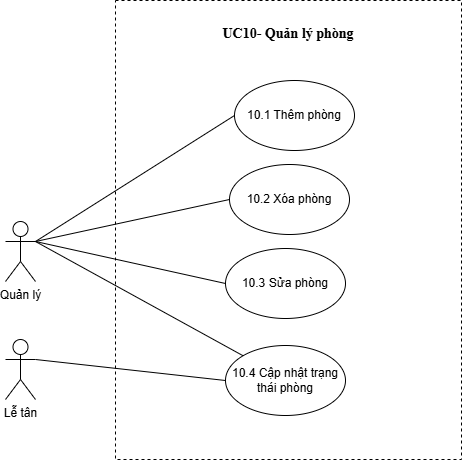

The diagram above was exported from draw.io. Its source (the exported page's mxGraphModel, read from the mxfile embedded in the PNG):
<mxGraphModel dx="-118" dy="596" grid="0" gridSize="10" guides="1" tooltips="1" connect="1" arrows="1" fold="1" page="1" pageScale="1" pageWidth="850" pageHeight="1100" math="0" shadow="0">
  <root>
    <mxCell id="0" />
    <mxCell id="1" parent="0" />
    <mxCell id="pFJ4KyfAKK1hid7gC2Ma-1" parent="1" style="fontStyle=0;dashed=1;html=1;whiteSpace=wrap;" value="" vertex="1">
      <mxGeometry height="459" width="346" x="1028" y="341" as="geometry" />
    </mxCell>
    <mxCell id="pFJ4KyfAKK1hid7gC2Ma-2" parent="1" style="shape=umlActor;verticalLabelPosition=bottom;verticalAlign=top;html=1;" value="Quản lý" vertex="1">
      <mxGeometry height="60" width="30" x="918" y="562" as="geometry" />
    </mxCell>
    <mxCell id="pFJ4KyfAKK1hid7gC2Ma-3" parent="1" style="ellipse;whiteSpace=wrap;html=1;" value="10.2 Xóa phòng" vertex="1">
      <mxGeometry height="70" width="120" x="1142" y="505" as="geometry" />
    </mxCell>
    <mxCell id="pFJ4KyfAKK1hid7gC2Ma-4" parent="1" style="ellipse;whiteSpace=wrap;html=1;" value="10.3 Sửa phòng" vertex="1">
      <mxGeometry height="70" width="120" x="1138" y="589" as="geometry" />
    </mxCell>
    <mxCell id="pFJ4KyfAKK1hid7gC2Ma-5" parent="1" style="ellipse;whiteSpace=wrap;html=1;" value="10.1 Thêm phòng" vertex="1">
      <mxGeometry height="70" width="120" x="1147" y="421" as="geometry" />
    </mxCell>
    <mxCell id="pFJ4KyfAKK1hid7gC2Ma-6" edge="1" parent="1" source="pFJ4KyfAKK1hid7gC2Ma-2" style="endArrow=none;html=1;rounded=0;exitX=1;exitY=0.3333333333333333;exitDx=0;exitDy=0;exitPerimeter=0;entryX=0;entryY=0.5;entryDx=0;entryDy=0;" target="pFJ4KyfAKK1hid7gC2Ma-3" value="">
      <mxGeometry height="50" relative="1" width="50" as="geometry">
        <mxPoint x="1027" y="421" as="sourcePoint" />
        <mxPoint x="1077" y="371" as="targetPoint" />
      </mxGeometry>
    </mxCell>
    <mxCell id="pFJ4KyfAKK1hid7gC2Ma-7" edge="1" parent="1" source="pFJ4KyfAKK1hid7gC2Ma-2" style="endArrow=none;html=1;rounded=0;entryX=0;entryY=0.5;entryDx=0;entryDy=0;exitX=1;exitY=0.3333333333333333;exitDx=0;exitDy=0;exitPerimeter=0;" target="pFJ4KyfAKK1hid7gC2Ma-5" value="">
      <mxGeometry height="50" relative="1" width="50" as="geometry">
        <mxPoint x="997" y="441" as="sourcePoint" />
        <mxPoint x="1167" y="451" as="targetPoint" />
      </mxGeometry>
    </mxCell>
    <mxCell id="pFJ4KyfAKK1hid7gC2Ma-8" edge="1" parent="1" source="pFJ4KyfAKK1hid7gC2Ma-4" style="endArrow=none;html=1;rounded=0;exitX=0;exitY=0.5;exitDx=0;exitDy=0;entryX=1;entryY=0.3333333333333333;entryDx=0;entryDy=0;entryPerimeter=0;" target="pFJ4KyfAKK1hid7gC2Ma-2" value="">
      <mxGeometry height="50" relative="1" width="50" as="geometry">
        <mxPoint x="1307" y="521" as="sourcePoint" />
        <mxPoint x="966" y="479" as="targetPoint" />
      </mxGeometry>
    </mxCell>
    <mxCell id="pFJ4KyfAKK1hid7gC2Ma-9" parent="1" style="text;html=1;align=center;verticalAlign=middle;whiteSpace=wrap;rounded=0;" value="&lt;font style=&quot;font-size: 14px;&quot; face=&quot;Times New Roman&quot;&gt;&lt;b&gt;UC10- Quản lý phòng&lt;/b&gt;&lt;/font&gt;" vertex="1">
      <mxGeometry height="30" width="200" x="1101" y="360" as="geometry" />
    </mxCell>
    <mxCell id="pFJ4KyfAKK1hid7gC2Ma-13" parent="1" style="ellipse;whiteSpace=wrap;html=1;" value="10.4 Cập nhật trạng thái phòng" vertex="1">
      <mxGeometry height="70" width="120" x="1138" y="686" as="geometry" />
    </mxCell>
    <mxCell id="pFJ4KyfAKK1hid7gC2Ma-14" edge="1" parent="1" source="pFJ4KyfAKK1hid7gC2Ma-13" style="endArrow=none;html=1;rounded=0;exitX=0;exitY=0;exitDx=0;exitDy=0;entryX=1;entryY=0.3333333333333333;entryDx=0;entryDy=0;entryPerimeter=0;" target="pFJ4KyfAKK1hid7gC2Ma-2" value="">
      <mxGeometry height="50" relative="1" width="50" as="geometry">
        <mxPoint x="1156" y="619" as="sourcePoint" />
        <mxPoint x="987" y="461" as="targetPoint" />
      </mxGeometry>
    </mxCell>
    <mxCell id="01p-PiH8wTyZsmRsaOuV-1" parent="1" style="shape=umlActor;verticalLabelPosition=bottom;verticalAlign=top;html=1;outlineConnect=0;" value="Lễ tân" vertex="1">
      <mxGeometry height="60" width="30" x="918" y="680" as="geometry" />
    </mxCell>
    <mxCell id="01p-PiH8wTyZsmRsaOuV-2" edge="1" parent="1" source="01p-PiH8wTyZsmRsaOuV-1" style="endArrow=none;html=1;rounded=0;exitX=1;exitY=0.3333333333333333;exitDx=0;exitDy=0;exitPerimeter=0;entryX=0;entryY=0.5;entryDx=0;entryDy=0;" target="pFJ4KyfAKK1hid7gC2Ma-13" value="">
      <mxGeometry height="50" relative="1" width="50" as="geometry">
        <mxPoint x="1010" y="750" as="sourcePoint" />
        <mxPoint x="1060" y="700" as="targetPoint" />
      </mxGeometry>
    </mxCell>
  </root>
</mxGraphModel>